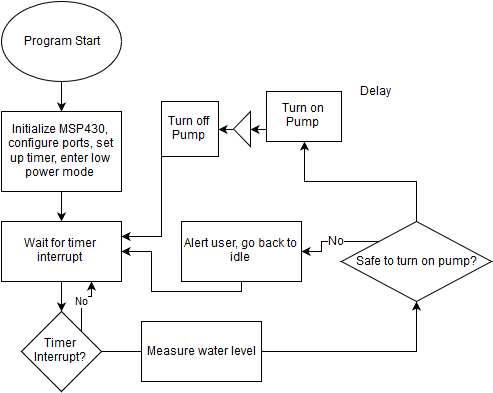

The diagram above was exported from draw.io. Its source (the exported page's mxGraphModel, read from the mxfile embedded in the PNG):
<mxGraphModel dx="880" dy="527" grid="1" gridSize="10" guides="1" tooltips="1" connect="1" arrows="1" fold="1" page="1" pageScale="1" pageWidth="826" pageHeight="1169" background="#ffffff" math="0">
  <root>
    <mxCell id="0" />
    <mxCell id="1" parent="0" />
    <mxCell id="4532d09cbb72f905-3" style="edgeStyle=orthogonalEdgeStyle;rounded=0;html=1;exitX=0.5;exitY=1;" edge="1" parent="1" source="4532d09cbb72f905-1">
      <mxGeometry relative="1" as="geometry">
        <mxPoint x="70" y="120" as="targetPoint" />
      </mxGeometry>
    </mxCell>
    <mxCell id="4532d09cbb72f905-1" value="Program Start&lt;br&gt;" style="ellipse;whiteSpace=wrap;html=1;" vertex="1" parent="1">
      <mxGeometry x="10" y="10" width="120" height="80" as="geometry" />
    </mxCell>
    <mxCell id="4532d09cbb72f905-9" style="edgeStyle=orthogonalEdgeStyle;rounded=0;html=1;exitX=0.5;exitY=1;entryX=0.5;entryY=0;" edge="1" parent="1" source="4532d09cbb72f905-2" target="4532d09cbb72f905-8">
      <mxGeometry relative="1" as="geometry" />
    </mxCell>
    <mxCell id="4532d09cbb72f905-2" value="Initialize MSP430, configure ports, set up timer, enter low power mode&lt;br&gt;" style="whiteSpace=wrap;html=1;" vertex="1" parent="1">
      <mxGeometry x="10" y="120" width="120" height="80" as="geometry" />
    </mxCell>
    <mxCell id="4532d09cbb72f905-13" value="No&lt;br&gt;" style="edgeStyle=orthogonalEdgeStyle;rounded=0;html=1;exitX=1;exitY=0;entryX=0.75;entryY=1;" edge="1" parent="1" source="4532d09cbb72f905-6" target="4532d09cbb72f905-8">
      <mxGeometry relative="1" as="geometry" />
    </mxCell>
    <mxCell id="4532d09cbb72f905-15" style="edgeStyle=orthogonalEdgeStyle;rounded=0;html=1;exitX=1;exitY=0.5;" edge="1" parent="1" source="4532d09cbb72f905-6" target="4532d09cbb72f905-16">
      <mxGeometry relative="1" as="geometry">
        <mxPoint x="150" y="360" as="targetPoint" />
      </mxGeometry>
    </mxCell>
    <mxCell id="4532d09cbb72f905-6" value="Timer Interrupt?&lt;br&gt;" style="rhombus;whiteSpace=wrap;html=1;" vertex="1" parent="1">
      <mxGeometry x="30" y="320" width="80" height="80" as="geometry" />
    </mxCell>
    <mxCell id="4532d09cbb72f905-12" style="edgeStyle=orthogonalEdgeStyle;rounded=0;html=1;exitX=0.5;exitY=1;" edge="1" parent="1" source="4532d09cbb72f905-8">
      <mxGeometry relative="1" as="geometry">
        <mxPoint x="70" y="320" as="targetPoint" />
      </mxGeometry>
    </mxCell>
    <mxCell id="4532d09cbb72f905-8" value="Wait for timer interrupt&lt;br&gt;" style="whiteSpace=wrap;html=1;" vertex="1" parent="1">
      <mxGeometry x="10" y="230" width="120" height="60" as="geometry" />
    </mxCell>
    <mxCell id="4532d09cbb72f905-14" value="Measure water level&lt;br&gt;" style="whiteSpace=wrap;html=1;" vertex="1" parent="1">
      <mxGeometry x="150" y="330" width="120" height="60" as="geometry" />
    </mxCell>
    <mxCell id="4532d09cbb72f905-27" style="edgeStyle=orthogonalEdgeStyle;rounded=0;html=1;exitX=0;exitY=0;entryX=1;entryY=0.5;" edge="1" parent="1" source="4532d09cbb72f905-16" target="4532d09cbb72f905-22">
      <mxGeometry relative="1" as="geometry" />
    </mxCell>
    <mxCell id="4532d09cbb72f905-28" value="No" style="text;html=1;resizable=0;points=[];;align=center;verticalAlign=middle;labelBackgroundColor=#ffffff;" vertex="1" connectable="0" parent="4532d09cbb72f905-27">
      <mxGeometry y="-1" relative="1" as="geometry">
        <mxPoint as="offset" />
      </mxGeometry>
    </mxCell>
    <mxCell id="4532d09cbb72f905-30" style="edgeStyle=orthogonalEdgeStyle;rounded=0;html=1;exitX=0.5;exitY=0;entryX=0.5;entryY=1;" edge="1" parent="1" source="4532d09cbb72f905-16" target="4532d09cbb72f905-29">
      <mxGeometry relative="1" as="geometry" />
    </mxCell>
    <mxCell id="4532d09cbb72f905-16" value="Safe to turn on pump?&lt;br&gt;" style="rhombus;whiteSpace=wrap;html=1;" vertex="1" parent="1">
      <mxGeometry x="350" y="230" width="150" height="80" as="geometry" />
    </mxCell>
    <mxCell id="4532d09cbb72f905-25" style="edgeStyle=orthogonalEdgeStyle;rounded=0;html=1;exitX=0.5;exitY=1;entryX=1;entryY=0.5;" edge="1" parent="1" source="4532d09cbb72f905-22" target="4532d09cbb72f905-8">
      <mxGeometry relative="1" as="geometry" />
    </mxCell>
    <mxCell id="4532d09cbb72f905-22" value="Alert user, go back to idle&lt;br&gt;" style="whiteSpace=wrap;html=1;" vertex="1" parent="1">
      <mxGeometry x="190" y="230" width="120" height="60" as="geometry" />
    </mxCell>
    <mxCell id="4532d09cbb72f905-41" style="edgeStyle=orthogonalEdgeStyle;rounded=0;html=1;exitX=0;exitY=0.75;entryX=0;entryY=0.5;" edge="1" parent="1" source="4532d09cbb72f905-29" target="4532d09cbb72f905-35">
      <mxGeometry relative="1" as="geometry" />
    </mxCell>
    <mxCell id="4532d09cbb72f905-29" value="Turn on Pump&lt;br&gt;" style="whiteSpace=wrap;html=1;" vertex="1" parent="1">
      <mxGeometry x="275" y="100" width="75" height="50" as="geometry" />
    </mxCell>
    <mxCell id="4532d09cbb72f905-42" style="edgeStyle=orthogonalEdgeStyle;rounded=0;html=1;exitX=1;exitY=0.5;entryX=1;entryY=0.5;" edge="1" parent="1" source="4532d09cbb72f905-35" target="4532d09cbb72f905-38">
      <mxGeometry relative="1" as="geometry" />
    </mxCell>
    <mxCell id="4532d09cbb72f905-35" value="" style="triangle;whiteSpace=wrap;html=1;rotation=180;" vertex="1" parent="1">
      <mxGeometry x="242" y="120" width="17" height="35" as="geometry" />
    </mxCell>
    <mxCell id="4532d09cbb72f905-37" value="Delay" style="text;html=1;strokeColor=none;fillColor=none;align=center;verticalAlign=middle;whiteSpace=wrap;overflow=hidden;" vertex="1" parent="1">
      <mxGeometry x="363" y="90" width="40" height="20" as="geometry" />
    </mxCell>
    <mxCell id="4532d09cbb72f905-43" style="edgeStyle=orthogonalEdgeStyle;rounded=0;html=1;exitX=0.5;exitY=1;entryX=1;entryY=0.25;" edge="1" parent="1" source="4532d09cbb72f905-38" target="4532d09cbb72f905-8">
      <mxGeometry relative="1" as="geometry">
        <Array as="points">
          <mxPoint x="170" y="165" />
          <mxPoint x="170" y="245" />
        </Array>
      </mxGeometry>
    </mxCell>
    <mxCell id="4532d09cbb72f905-38" value="Turn off Pump&lt;br&gt;" style="whiteSpace=wrap;html=1;" vertex="1" parent="1">
      <mxGeometry x="170" y="110" width="57" height="55" as="geometry" />
    </mxCell>
  </root>
</mxGraphModel>